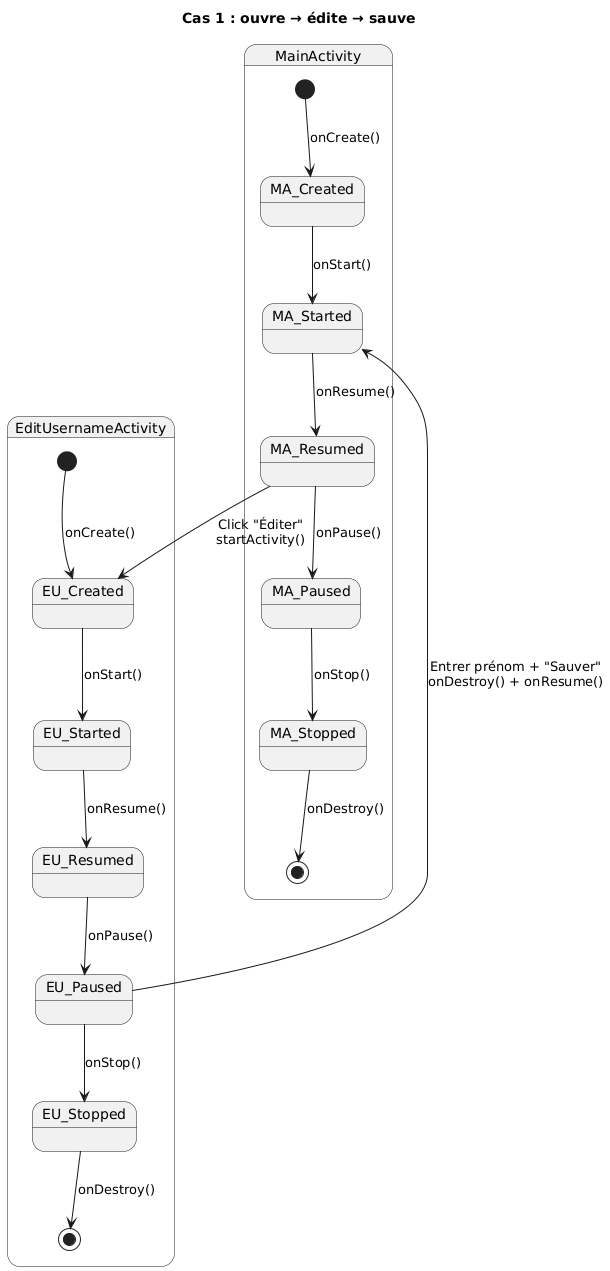

The diagram above was rendered by PlantUML. Its source (embedded in the PNG):
@startuml
title Cas 1 : ouvre → édite → sauve

state "MainActivity" as MA {
    state MA_Created
    state MA_Started
    state MA_Resumed
    state MA_Paused
    state MA_Stopped
    
    [*] --> MA_Created: onCreate()
    MA_Created --> MA_Started: onStart()
    MA_Started --> MA_Resumed: onResume()
    MA_Resumed --> MA_Paused: onPause()
    MA_Paused --> MA_Stopped: onStop()
    MA_Stopped --> [*]: onDestroy()
}

state "EditUsernameActivity" as EU {
    state EU_Created
    state EU_Started
    state EU_Resumed
    state EU_Paused
    state EU_Stopped
    
    [*] --> EU_Created: onCreate()
    EU_Created --> EU_Started: onStart()
    EU_Started --> EU_Resumed: onResume()
    EU_Resumed --> EU_Paused: onPause()
    EU_Paused --> EU_Stopped: onStop()
    EU_Stopped --> [*]: onDestroy()
}

MA_Resumed --> EU_Created: Click "Éditer"\nstartActivity()
EU_Paused --> MA_Started: Entrer prénom + "Sauver"\nonDestroy() + onResume()
@enduml